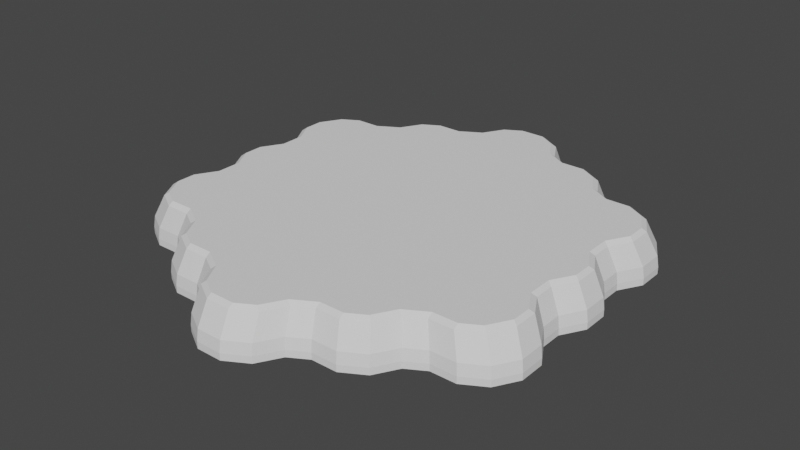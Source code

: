 # Source: land.blend  (saved by Blender 2.80.75; exported with 4.5.12 LTS)
import bpy
from mathutils import Matrix  # noqa: F401  (used for matrix-valued properties, if any)

bpy.ops.wm.read_factory_settings(use_empty=True)
scene = bpy.context.scene
scene.name = 'Scene'

# ---- collections
col_collection = bpy.data.collections.new('Collection'); scene.collection.children.link(col_collection)

# ---- world
world_world = bpy.data.worlds.new('World'); scene.world = world_world
world_world.use_nodes = True; world_world.node_tree.nodes.clear()
_N = world_world.node_tree.nodes; _L = world_world.node_tree.links
n0 = _N.new('ShaderNodeOutputWorld'); n0.name = 'World Output'; n0.location = (300, 300)
n1 = _N.new('ShaderNodeBackground'); n1.name = 'Background'; n1.location = (10, 300)
n1.inputs[0].default_value = (0.05088, 0.05088, 0.05088, 1.0)
_L.new(n1.outputs[0], n0.inputs[0])
n0.is_active_output = True
world_world.color = (0.05088, 0.05088, 0.05088)
world_world.use_sun_shadow = False
world_world.sun_shadow_jitter_overblur = 0.0

# ---- meshes
me_cylinder_001 = bpy.data.meshes.new('Cylinder.001')
me_cylinder_001.from_pydata([(0.2813, 5.047, -0.1917), (-0.2812, 5.047, -0.1917), (-0.2813, -5.047, -0.1917), (0.2812, -5.047, -0.1917), (-3.169, 3.047, -0.1917), (-3.731, 3.047, -0.1917), (-1.048, 4.28, -0.1917), (-0.7663, 4.767, -0.1917), (1.048, 4.28, -0.1917), (0.7663, 4.767, -0.1917), (-0.7663, -4.767, -0.1917), (-1.048, -4.28, -0.1917), (0.7663, -4.767, -0.1917), (1.048, -4.28, -0.1917), (-2.491, -3.767, -0.1917), (-2.773, -3.28, -0.1917), (-2.006, -4.047, -0.1917), (-1.444, -4.047, -0.1917), (-1.444, 4.047, -0.1917), (-2.006, 4.047, -0.1917), (-2.773, 3.28, -0.1917), (-2.491, 3.767, -0.1917), (2.006, 4.047, -0.1917), (1.444, 4.047, -0.1917), (2.773, 3.28, -0.1917), (2.491, 3.767, -0.1917), (1.444, -4.047, -0.1917), (2.006, -4.047, -0.1917), (2.491, -3.767, -0.1917), (2.773, -3.28, -0.1917), (3.169, -3.047, -0.1917), (3.731, -3.047, -0.1917), (4.216, -2.767, -0.1917), (4.498, -2.28, -0.1917), (4.498, -1.72, -0.1917), (4.216, -1.233, -0.1917), (4.216, -0.7672, -0.1917), (4.498, -0.2801, -0.1917), (4.498, 0.2801, -0.1917), (4.216, 0.7672, -0.1917), (-4.498, 0.2801, -0.1917), (-4.216, 0.7672, -0.1917), (-4.216, -0.7672, -0.1917), (-4.498, -0.2801, -0.1917), (3.731, 3.047, -0.1917), (3.169, 3.047, -0.1917), (4.216, 1.233, -0.1917), (4.498, 1.72, -0.1917), (4.498, 2.28, -0.1917), (4.216, 2.767, -0.1917), (-4.498, 2.28, -0.1917), (-4.216, 2.767, -0.1917), (-4.216, 1.233, -0.1917), (-4.498, 1.72, -0.1917), (-4.498, -1.72, -0.1917), (-4.216, -1.233, -0.1917), (-4.216, -2.767, -0.1917), (-4.498, -2.28, -0.1917), (-3.731, -3.047, -0.1917), (-3.169, -3.047, -0.1917), (-0.2742, 4.921, 0.05833), (0.2742, 4.921, 0.05833), (-0.2742, 4.811, 0.1333), (0.2742, 4.811, 0.1333), (-4.385, 0.2731, 0.05833), (-4.385, -0.2731, 0.05833), (-4.29, 2.168, 0.1333), (-4.29, 1.732, 0.1333), (-4.016, 0.6932, 0.1333), (-4.016, 1.257, 0.1333), (-4.29, 0.2182, 0.1333), (-4.29, -0.2182, 0.1333), (-4.385, 2.223, 0.05833), (-4.385, 1.677, 0.05833), (-3.638, 2.971, 0.05833), (-4.111, 2.698, 0.05833), (-3.638, 2.861, 0.1333), (-4.016, 2.643, 0.1333), (-4.111, 0.748, 0.05833), (-4.111, 1.202, 0.05833), (0.2742, -4.921, 0.05833), (-0.2742, -4.921, 0.05833), (0.2742, -4.811, 0.1333), (-0.2742, -4.811, 0.1333), (-3.09, 2.861, 0.1333), (-2.608, 3.143, 0.1333), (-0.9264, 4.118, 0.1333), (-1.408, 3.836, 0.1333), (-3.09, 2.971, 0.05833), (-2.703, 3.198, 0.05833), (-1.956, 3.946, 0.05833), (-2.429, 3.673, 0.05833), (-0.6522, 4.593, 0.1333), (-1.956, 3.836, 0.1333), (-2.334, 3.618, 0.1333), (-1.021, 4.173, 0.05833), (-1.408, 3.946, 0.05833), (-0.7472, 4.648, 0.05833), (0.9264, 4.118, 0.1333), (0.6522, 4.593, 0.1333), (1.021, 4.173, 0.05833), (0.7472, 4.648, 0.05833), (-0.9264, -4.118, 0.1333), (-0.6522, -4.593, 0.1333), (-1.021, -4.173, 0.05833), (-0.7472, -4.648, 0.05833), (0.6522, -4.593, 0.1333), (0.9264, -4.118, 0.1333), (0.7472, -4.648, 0.05833), (1.021, -4.173, 0.05833), (-2.608, -3.143, 0.1333), (-2.334, -3.618, 0.1333), (-2.703, -3.198, 0.05833), (-2.429, -3.673, 0.05833), (-1.408, -3.946, 0.05833), (-1.956, -3.946, 0.05833), (-1.408, -3.836, 0.1333), (-1.956, -3.836, 0.1333), (1.408, 3.946, 0.05833), (1.956, 3.946, 0.05833), (1.408, 3.836, 0.1333), (1.956, 3.836, 0.1333), (2.608, 3.143, 0.1333), (2.334, 3.618, 0.1333), (2.703, 3.198, 0.05833), (2.429, 3.673, 0.05833), (1.956, -3.946, 0.05833), (1.408, -3.946, 0.05833), (1.956, -3.836, 0.1333), (1.408, -3.836, 0.1333), (2.334, -3.618, 0.1333), (2.608, -3.143, 0.1333), (2.429, -3.673, 0.05833), (2.703, -3.198, 0.05833), (3.638, -2.971, 0.05833), (3.09, -2.971, 0.05833), (3.638, -2.861, 0.1333), (3.09, -2.861, 0.1333), (4.016, -2.643, 0.1333), (4.29, -2.168, 0.1333), (4.111, -2.698, 0.05833), (4.385, -2.223, 0.05833), (4.29, -1.732, 0.1333), (4.016, -1.257, 0.1333), (4.385, -1.677, 0.05833), (4.111, -1.202, 0.05833), (4.016, -0.6932, 0.1333), (4.29, -0.2182, 0.1333), (4.111, -0.748, 0.05833), (4.385, -0.2731, 0.05833), (4.29, 0.2182, 0.1333), (4.016, 0.6932, 0.1333), (4.385, 0.2731, 0.05833), (4.111, 0.748, 0.05833), (-4.016, -0.6932, 0.1333), (-4.111, -0.748, 0.05833), (3.09, 2.971, 0.05833), (3.638, 2.971, 0.05833), (3.09, 2.861, 0.1333), (3.638, 2.861, 0.1333), (4.016, 1.257, 0.1333), (4.29, 1.732, 0.1333), (4.111, 1.202, 0.05833), (4.385, 1.677, 0.05833), (4.29, 2.168, 0.1333), (4.016, 2.643, 0.1333), (4.385, 2.223, 0.05833), (4.111, 2.698, 0.05833), (-4.016, -1.257, 0.1333), (-4.29, -1.732, 0.1333), (-4.111, -1.202, 0.05833), (-4.385, -1.677, 0.05833), (-4.29, -2.168, 0.1333), (-4.016, -2.643, 0.1333), (-4.385, -2.223, 0.05833), (-4.111, -2.698, 0.05833), (-3.09, -2.971, 0.05833), (-3.638, -2.971, 0.05833), (-3.09, -2.861, 0.1333), (-3.638, -2.861, 0.1333), (0.2883, 5.173, -0.4417), (-0.2883, 5.173, -0.4417), (-0.2883, -5.173, -0.4417), (0.2883, -5.173, -0.4417), (-3.248, 3.123, -0.4417), (-3.825, 3.123, -0.4417), (-1.074, 4.387, -0.4417), (-0.7855, 4.886, -0.4417), (1.074, 4.387, -0.4417), (0.7855, 4.886, -0.4417), (-0.7855, -4.886, -0.4417), (-1.074, -4.387, -0.4417), (0.7855, -4.886, -0.4417), (1.074, -4.387, -0.4417), (-2.554, -3.861, -0.4417), (-2.842, -3.362, -0.4417), (-2.056, -4.148, -0.4417), (-1.48, -4.148, -0.4417), (-1.48, 4.148, -0.4417), (-2.056, 4.148, -0.4417), (-2.842, 3.362, -0.4417), (-2.554, 3.861, -0.4417), (2.056, 4.148, -0.4417), (1.48, 4.148, -0.4417), (2.842, 3.362, -0.4417), (2.554, 3.861, -0.4417), (1.48, -4.148, -0.4417), (2.056, -4.148, -0.4417), (2.554, -3.861, -0.4417), (2.842, -3.362, -0.4417), (3.248, -3.123, -0.4417), (3.825, -3.123, -0.4417), (4.322, -2.836, -0.4417), (4.61, -2.337, -0.4417), (4.61, -1.763, -0.4417), (4.322, -1.264, -0.4417), (4.322, -0.7864, -0.4417), (4.61, -0.2871, -0.4417), (4.61, 0.2871, -0.4417), (4.322, 0.7864, -0.4417), (-4.61, 0.2871, -0.4417), (-4.322, 0.7864, -0.4417), (-4.322, -0.7864, -0.4417), (-4.61, -0.2871, -0.4417), (3.825, 3.123, -0.4417), (3.248, 3.123, -0.4417), (4.322, 1.264, -0.4417), (4.61, 1.763, -0.4417), (4.61, 2.337, -0.4417), (4.322, 2.836, -0.4417), (-4.61, 2.337, -0.4417), (-4.322, 2.836, -0.4417), (-4.322, 1.264, -0.4417), (-4.61, 1.763, -0.4417), (-4.61, -1.763, -0.4417), (-4.322, -1.264, -0.4417), (-4.322, -2.836, -0.4417), (-4.61, -2.337, -0.4417), (-3.825, -3.123, -0.4417), (-3.248, -3.123, -0.4417), (0.2904, 5.212, -0.6917), (-0.2904, 5.212, -0.6917), (-0.2904, -5.212, -0.6917), (0.2904, -5.212, -0.6917), (-3.272, 3.147, -0.6917), (-3.853, 3.147, -0.6917), (-1.082, 4.42, -0.6917), (-0.7914, 4.923, -0.6917), (1.082, 4.42, -0.6917), (0.7914, 4.923, -0.6917), (-0.7914, -4.923, -0.6917), (-1.082, -4.42, -0.6917), (0.7914, -4.923, -0.6917), (1.082, -4.42, -0.6917), (-2.573, -3.89, -0.6917), (-2.863, -3.387, -0.6917), (-2.072, -4.18, -0.6917), (-1.491, -4.18, -0.6917), (-1.491, 4.18, -0.6917), (-2.072, 4.18, -0.6917), (-2.863, 3.387, -0.6917), (-2.573, 3.89, -0.6917), (2.072, 4.18, -0.6917), (1.491, 4.18, -0.6917), (2.863, 3.387, -0.6917), (2.573, 3.89, -0.6917), (1.491, -4.18, -0.6917), (2.072, -4.18, -0.6917), (2.573, -3.89, -0.6917), (2.863, -3.387, -0.6917), (3.272, -3.147, -0.6917), (3.853, -3.147, -0.6917), (4.354, -2.858, -0.6917), (4.645, -2.355, -0.6917), (4.645, -1.776, -0.6917), (4.354, -1.273, -0.6917), (4.354, -0.7923, -0.6917), (4.645, -0.2892, -0.6917), (4.645, 0.2892, -0.6917), (4.354, 0.7923, -0.6917), (-4.645, 0.2892, -0.6917), (-4.354, 0.7923, -0.6917), (-4.354, -0.7923, -0.6917), (-4.645, -0.2892, -0.6917), (3.853, 3.147, -0.6917), (3.272, 3.147, -0.6917), (4.354, 1.273, -0.6917), (4.645, 1.776, -0.6917), (4.645, 2.355, -0.6917), (4.354, 2.858, -0.6917), (-4.645, 2.355, -0.6917), (-4.354, 2.858, -0.6917), (-4.354, 1.273, -0.6917), (-4.645, 1.776, -0.6917), (-4.645, -1.776, -0.6917), (-4.354, -1.273, -0.6917), (-4.354, -2.858, -0.6917), (-4.645, -2.355, -0.6917), (-3.853, -3.147, -0.6917), (-3.272, -3.147, -0.6917), (0.2904, 5.212, -0.8417), (-0.2904, 5.212, -0.8417), (-0.2904, -5.212, -0.8417), (0.2904, -5.212, -0.8417), (-3.272, 3.147, -0.8417), (-3.853, 3.147, -0.8417), (-1.082, 4.42, -0.8417), (-0.7914, 4.923, -0.8417), (1.082, 4.42, -0.8417), (0.7914, 4.923, -0.8417), (-0.7914, -4.923, -0.8417), (-1.082, -4.42, -0.8417), (0.7914, -4.923, -0.8417), (1.082, -4.42, -0.8417), (-2.573, -3.89, -0.8417), (-2.863, -3.387, -0.8417), (-2.072, -4.18, -0.8417), (-1.491, -4.18, -0.8417), (-1.491, 4.18, -0.8417), (-2.072, 4.18, -0.8417), (-2.863, 3.387, -0.8417), (-2.573, 3.89, -0.8417), (2.072, 4.18, -0.8417), (1.491, 4.18, -0.8417), (2.863, 3.387, -0.8417), (2.573, 3.89, -0.8417), (1.491, -4.18, -0.8417), (2.072, -4.18, -0.8417), (2.573, -3.89, -0.8417), (2.863, -3.387, -0.8417), (3.272, -3.147, -0.8417), (3.853, -3.147, -0.8417), (4.354, -2.858, -0.8417), (4.645, -2.355, -0.8417), (4.645, -1.776, -0.8417), (4.354, -1.273, -0.8417), (4.354, -0.7923, -0.8417), (4.645, -0.2892, -0.8417), (4.645, 0.2892, -0.8417), (4.354, 0.7923, -0.8417), (-4.645, 0.2892, -0.8417), (-4.354, 0.7923, -0.8417), (-4.354, -0.7923, -0.8417), (-4.645, -0.2892, -0.8417), (3.853, 3.147, -0.8417), (3.272, 3.147, -0.8417), (4.354, 1.273, -0.8417), (4.645, 1.776, -0.8417), (4.645, 2.355, -0.8417), (4.354, 2.858, -0.8417), (-4.645, 2.355, -0.8417), (-4.354, 2.858, -0.8417), (-4.354, 1.273, -0.8417), (-4.645, 1.776, -0.8417), (-4.645, -1.776, -0.8417), (-4.354, -1.273, -0.8417), (-4.354, -2.858, -0.8417), (-4.645, -2.355, -0.8417), (-3.853, -3.147, -0.8417), (-3.272, -3.147, -0.8417)], [], [(74, 75, 77, 76), (78, 68, 69, 79), (88, 84, 85, 89), (70, 64, 65, 71), (73, 67, 66, 72), (92, 62, 60, 97), (96, 87, 86, 95), (81, 80, 82, 83), (61, 60, 62, 63), (90, 91, 94, 93), (88, 74, 76, 84), (86, 92, 97, 95), (99, 98, 100, 101), (103, 102, 104, 105), (107, 106, 108, 109), (111, 110, 112, 113), (115, 114, 116, 117), (96, 90, 93, 87), (85, 94, 91, 89), (119, 118, 120, 121), (123, 122, 124, 125), (127, 126, 128, 129), (131, 130, 132, 133), (135, 134, 136, 137), (139, 138, 140, 141), (143, 142, 144, 145), (147, 146, 148, 149), (151, 150, 152, 153), (70, 68, 78, 64), (154, 71, 65, 155), (157, 156, 158, 159), (161, 160, 162, 163), (165, 164, 166, 167), (66, 77, 75, 72), (69, 67, 73, 79), (169, 168, 170, 171), (173, 172, 174, 175), (177, 176, 178, 179), (155, 170, 168, 154), (169, 171, 174, 172), (177, 179, 173, 175), (178, 176, 112, 110), (115, 117, 111, 113), (116, 114, 104, 102), (103, 105, 81, 83), (106, 82, 80, 108), (127, 129, 107, 109), (130, 128, 126, 132), (135, 137, 131, 133), (136, 134, 140, 138), (139, 141, 144, 142), (145, 148, 146, 143), (147, 149, 152, 150), (153, 162, 160, 151), (161, 163, 166, 164), (157, 159, 165, 167), (156, 124, 122, 158), (119, 121, 123, 125), (118, 100, 98, 120), (99, 101, 61, 63), (63, 62, 92, 99), (92, 86, 98, 99), (87, 120, 98, 86), (66, 67, 76, 77), (84, 76, 67, 69), (68, 85, 84, 69), (165, 159, 161, 164), (159, 158, 160, 161), (160, 158, 122, 151), (139, 142, 136, 138), (137, 136, 142, 143), (131, 137, 143, 146), (82, 106, 103, 83), (102, 103, 106, 107), (116, 102, 107, 129), (173, 179, 169, 172), (169, 179, 178, 168), (168, 178, 110, 154), (71, 154, 68, 70), (111, 117, 116, 110), (129, 128, 130, 131), (146, 147, 150, 151), (121, 120, 122, 123), (94, 85, 87, 93), (120, 87, 116, 129), (154, 116, 87, 68), (85, 68, 87), (110, 116, 154), (146, 151, 120, 129), (122, 120, 151), (131, 146, 129), (38, 39, 153, 152), (24, 124, 156, 45), (12, 13, 109, 108), (17, 11, 104, 114), (26, 27, 126, 127), (53, 52, 79, 73), (25, 22, 119, 125), (10, 2, 81, 105), (20, 4, 88, 89), (41, 40, 64, 78), (8, 100, 118, 23), (15, 14, 113, 112), (21, 91, 90, 19), (12, 108, 80, 3), (55, 54, 171, 170), (28, 29, 133, 132), (9, 0, 61, 101), (13, 26, 127, 109), (16, 17, 114, 115), (6, 18, 96, 95), (43, 42, 155, 65), (7, 97, 60, 1), (30, 31, 134, 135), (28, 132, 126, 27), (4, 5, 74, 88), (57, 56, 175, 174), (29, 30, 135, 133), (44, 45, 156, 157), (18, 19, 90, 96), (0, 1, 60, 61), (58, 59, 176, 177), (31, 32, 140, 134), (32, 33, 141, 140), (7, 6, 95, 97), (33, 34, 144, 141), (40, 43, 65, 64), (46, 47, 163, 162), (21, 20, 89, 91), (36, 148, 145, 35), (55, 170, 155, 42), (34, 35, 145, 144), (37, 38, 152, 149), (8, 9, 101, 100), (22, 23, 118, 119), (50, 53, 73, 72), (54, 57, 174, 171), (48, 49, 167, 166), (51, 75, 74, 5), (46, 162, 153, 39), (56, 58, 177, 175), (36, 37, 149, 148), (47, 48, 166, 163), (11, 10, 105, 104), (59, 15, 112, 176), (52, 41, 78, 79), (2, 3, 80, 81), (51, 50, 72, 75), (24, 25, 125, 124), (49, 44, 157, 167), (14, 16, 115, 113), (57, 54, 234, 237), (10, 11, 191, 190), (58, 56, 236, 238), (13, 12, 192, 193), (15, 59, 239, 195), (14, 15, 195, 194), (16, 14, 194, 196), (17, 16, 196, 197), (11, 17, 197, 191), (19, 18, 198, 199), (2, 10, 190, 182), (20, 21, 201, 200), (12, 3, 183, 192), (23, 22, 202, 203), (26, 13, 193, 206), (25, 24, 204, 205), (28, 27, 207, 208), (27, 26, 206, 207), (30, 29, 209, 210), (29, 28, 208, 209), (32, 31, 211, 212), (31, 30, 210, 211), (34, 33, 213, 214), (33, 32, 212, 213), (36, 35, 215, 216), (35, 34, 214, 215), (38, 37, 217, 218), (37, 36, 216, 217), (1, 0, 180, 181), (46, 39, 219, 226), (39, 38, 218, 219), (43, 40, 220, 223), (48, 47, 227, 228), (40, 41, 221, 220), (53, 50, 230, 233), (44, 49, 229, 224), (42, 43, 223, 222), (51, 5, 185, 231), (24, 45, 225, 204), (45, 44, 224, 225), (41, 52, 232, 221), (22, 25, 205, 202), (47, 46, 226, 227), (3, 2, 182, 183), (8, 23, 203, 188), (49, 48, 228, 229), (4, 20, 200, 184), (0, 9, 189, 180), (50, 51, 231, 230), (21, 19, 199, 201), (52, 53, 233, 232), (18, 6, 186, 198), (54, 55, 235, 234), (7, 1, 181, 187), (56, 57, 237, 236), (5, 4, 184, 185), (59, 58, 238, 239), (6, 7, 187, 186), (55, 42, 222, 235), (9, 8, 188, 189), (212, 211, 271, 272), (211, 210, 270, 271), (214, 213, 273, 274), (213, 212, 272, 273), (216, 215, 275, 276), (215, 214, 274, 275), (218, 217, 277, 278), (217, 216, 276, 277), (181, 180, 240, 241), (226, 219, 279, 286), (219, 218, 278, 279), (223, 220, 280, 283), (228, 227, 287, 288), (220, 221, 281, 280), (233, 230, 290, 293), (224, 229, 289, 284), (222, 223, 283, 282), (231, 185, 245, 291), (204, 225, 285, 264), (225, 224, 284, 285), (221, 232, 292, 281), (202, 205, 265, 262), (227, 226, 286, 287), (183, 182, 242, 243), (188, 203, 263, 248), (229, 228, 288, 289), (184, 200, 260, 244), (180, 189, 249, 240), (230, 231, 291, 290), (201, 199, 259, 261), (232, 233, 293, 292), (198, 186, 246, 258), (234, 235, 295, 294), (187, 181, 241, 247), (236, 237, 297, 296), (185, 184, 244, 245), (239, 238, 298, 299), (186, 187, 247, 246), (235, 222, 282, 295), (189, 188, 248, 249), (237, 234, 294, 297), (190, 191, 251, 250), (238, 236, 296, 298), (193, 192, 252, 253), (195, 239, 299, 255), (194, 195, 255, 254), (196, 194, 254, 256), (197, 196, 256, 257), (191, 197, 257, 251), (199, 198, 258, 259), (182, 190, 250, 242), (200, 201, 261, 260), (192, 183, 243, 252), (203, 202, 262, 263), (206, 193, 253, 266), (205, 204, 264, 265), (208, 207, 267, 268), (207, 206, 266, 267), (210, 209, 269, 270), (209, 208, 268, 269), (292, 293, 353, 352), (258, 246, 306, 318), (294, 295, 355, 354), (247, 241, 301, 307), (296, 297, 357, 356), (245, 244, 304, 305), (299, 298, 358, 359), (246, 247, 307, 306), (295, 282, 342, 355), (249, 248, 308, 309), (297, 294, 354, 357), (250, 251, 311, 310), (298, 296, 356, 358), (253, 252, 312, 313), (255, 299, 359, 315), (254, 255, 315, 314), (256, 254, 314, 316), (257, 256, 316, 317), (251, 257, 317, 311), (259, 258, 318, 319), (242, 250, 310, 302), (260, 261, 321, 320), (252, 243, 303, 312), (263, 262, 322, 323), (266, 253, 313, 326), (265, 264, 324, 325), (268, 267, 327, 328), (267, 266, 326, 327), (270, 269, 329, 330), (269, 268, 328, 329), (272, 271, 331, 332), (271, 270, 330, 331), (274, 273, 333, 334), (273, 272, 332, 333), (276, 275, 335, 336), (275, 274, 334, 335), (278, 277, 337, 338), (277, 276, 336, 337), (241, 240, 300, 301), (286, 279, 339, 346), (279, 278, 338, 339), (283, 280, 340, 343), (288, 287, 347, 348), (280, 281, 341, 340), (293, 290, 350, 353), (284, 289, 349, 344), (282, 283, 343, 342), (291, 245, 305, 351), (264, 285, 345, 324), (285, 284, 344, 345), (281, 292, 352, 341), (262, 265, 325, 322), (287, 286, 346, 347), (243, 242, 302, 303), (248, 263, 323, 308), (289, 288, 348, 349), (244, 260, 320, 304), (240, 249, 309, 300), (290, 291, 351, 350), (261, 259, 319, 321)])
_uv = me_cylinder_001.uv_layers.new(name='UVMap')
_uv.uv.foreach_set('vector', [0.06881, 0.6747, 0.02525, 0.6513, 0.034, 0.6466, 0.06881, 0.6653, 0.02525, 0.4846, 0.034, 0.4799, 0.034, 0.5281, 0.02525, 0.5234, 0.1193, 0.6747, 0.1193, 0.6653, 0.1636, 0.6894, 0.1549, 0.6941, 0.008748, 0.4393, 4.391e-08, 0.444, 4.391e-08, 0.3973, 0.008748, 0.402, 8.782e-08, 0.564, 0.008748, 0.5687, 0.008748, 0.606, 1.317e-07, 0.6107, 0.3438, 0.8133, 0.3786, 0.832, 0.3786, 0.8414, 0.335, 0.818, 0.2742, 0.758, 0.2742, 0.7486, 0.3185, 0.7727, 0.3098, 0.7774, 0.3786, 0.0, 0.4291, 0.0, 0.4291, 0.009377, 0.3786, 0.009377, 0.4291, 0.8414, 0.3786, 0.8414, 0.3786, 0.832, 0.4291, 0.832, 0.2237, 0.758, 0.1801, 0.7347, 0.1889, 0.73, 0.2237, 0.7486, 0.1193, 0.6747, 0.06881, 0.6747, 0.06881, 0.6653, 0.1193, 0.6653, 0.3185, 0.7727, 0.3438, 0.8133, 0.335, 0.818, 0.3098, 0.7774, 0.4639, 0.8133, 0.4891, 0.7727, 0.4979, 0.7774, 0.4726, 0.818, 0.3438, 0.02803, 0.3185, 0.06863, 0.3098, 0.06395, 0.335, 0.02334, 0.4891, 0.06863, 0.4639, 0.02803, 0.4726, 0.02334, 0.4979, 0.06395, 0.1889, 0.1114, 0.1636, 0.152, 0.1549, 0.1473, 0.1801, 0.1067, 0.2237, 0.08335, 0.2742, 0.08335, 0.2742, 0.09272, 0.2237, 0.09272, 0.2742, 0.758, 0.2237, 0.758, 0.2237, 0.7486, 0.2742, 0.7486, 0.1636, 0.6894, 0.1889, 0.73, 0.1801, 0.7347, 0.1549, 0.6941, 0.5839, 0.758, 0.5334, 0.758, 0.5334, 0.7486, 0.5839, 0.7486, 0.6188, 0.73, 0.644, 0.6894, 0.6528, 0.6941, 0.6275, 0.7347, 0.5334, 0.08335, 0.5839, 0.08335, 0.5839, 0.09272, 0.5334, 0.09272, 0.644, 0.152, 0.6188, 0.1114, 0.6275, 0.1067, 0.6528, 0.1473, 0.6883, 0.1667, 0.7388, 0.1667, 0.7388, 0.1761, 0.6883, 0.1761, 0.7989, 0.2353, 0.7736, 0.1947, 0.7824, 0.19, 0.8076, 0.2306, 0.7736, 0.3132, 0.7989, 0.2726, 0.8076, 0.2773, 0.7824, 0.3179, 0.7989, 0.402, 0.7736, 0.3614, 0.7824, 0.3567, 0.8076, 0.3973, 0.7736, 0.4799, 0.7989, 0.4393, 0.8076, 0.444, 0.7824, 0.4846, 0.008748, 0.4393, 0.034, 0.4799, 0.02525, 0.4846, 4.391e-08, 0.444, 0.034, 0.3614, 0.008748, 0.402, 4.391e-08, 0.3973, 0.02525, 0.3567, 0.7388, 0.6747, 0.6883, 0.6747, 0.6883, 0.6653, 0.7388, 0.6653, 0.7989, 0.5687, 0.7736, 0.5281, 0.7824, 0.5234, 0.8076, 0.564, 0.7736, 0.6466, 0.7989, 0.606, 0.8076, 0.6107, 0.7824, 0.6513, 0.008748, 0.606, 0.034, 0.6466, 0.02525, 0.6513, 1.317e-07, 0.6107, 0.034, 0.5281, 0.008748, 0.5687, 8.782e-08, 0.564, 0.02525, 0.5234, 0.008748, 0.2726, 0.034, 0.3132, 0.02525, 0.3179, 0.0, 0.2773, 0.034, 0.1947, 0.008748, 0.2353, 0.0, 0.2306, 0.02525, 0.19, 0.06881, 0.1667, 0.1193, 0.1667, 0.1193, 0.1761, 0.06881, 0.1761, 0.02525, 0.3567, 0.02525, 0.3179, 0.034, 0.3132, 0.034, 0.3614, 0.008748, 0.2726, 0.0, 0.2773, 0.0, 0.2306, 0.008748, 0.2353, 0.06881, 0.1667, 0.06881, 0.1761, 0.034, 0.1947, 0.02525, 0.19, 0.1193, 0.1761, 0.1193, 0.1667, 0.1549, 0.1473, 0.1636, 0.152, 0.2237, 0.08335, 0.2237, 0.09272, 0.1889, 0.1114, 0.1801, 0.1067, 0.2742, 0.09272, 0.2742, 0.08335, 0.3098, 0.06395, 0.3185, 0.06863, 0.3438, 0.02803, 0.335, 0.02334, 0.3786, 0.0, 0.3786, 0.009377, 0.4639, 0.02803, 0.4291, 0.009377, 0.4291, 0.0, 0.4726, 0.02334, 0.5334, 0.08335, 0.5334, 0.09272, 0.4891, 0.06863, 0.4979, 0.06395, 0.6188, 0.1114, 0.5839, 0.09272, 0.5839, 0.08335, 0.6275, 0.1067, 0.6883, 0.1667, 0.6883, 0.1761, 0.644, 0.152, 0.6528, 0.1473, 0.7388, 0.1761, 0.7388, 0.1667, 0.7824, 0.19, 0.7736, 0.1947, 0.7989, 0.2353, 0.8076, 0.2306, 0.8076, 0.2773, 0.7989, 0.2726, 0.7824, 0.3179, 0.7824, 0.3567, 0.7736, 0.3614, 0.7736, 0.3132, 0.7989, 0.402, 0.8076, 0.3973, 0.8076, 0.444, 0.7989, 0.4393, 0.7824, 0.4846, 0.7824, 0.5234, 0.7736, 0.5281, 0.7736, 0.4799, 0.7989, 0.5687, 0.8076, 0.564, 0.8076, 0.6107, 0.7989, 0.606, 0.7388, 0.6747, 0.7388, 0.6653, 0.7736, 0.6466, 0.7824, 0.6513, 0.6883, 0.6747, 0.6528, 0.6941, 0.644, 0.6894, 0.6883, 0.6653, 0.5839, 0.758, 0.5839, 0.7486, 0.6188, 0.73, 0.6275, 0.7347, 0.5334, 0.758, 0.4979, 0.7774, 0.4891, 0.7727, 0.5334, 0.7486, 0.4639, 0.8133, 0.4726, 0.818, 0.4291, 0.8414, 0.4291, 0.832, 0.4291, 0.832, 0.3786, 0.832, 0.3438, 0.8133, 0.4639, 0.8133, 0.3438, 0.8133, 0.3185, 0.7727, 0.4891, 0.7727, 0.4639, 0.8133, 0.2742, 0.7486, 0.5334, 0.7486, 0.4891, 0.7727, 0.3185, 0.7727, 0.008748, 0.606, 0.008748, 0.5687, 0.06881, 0.6653, 0.034, 0.6466, 0.1193, 0.6653, 0.06881, 0.6653, 0.008748, 0.5687, 0.034, 0.5281, 0.034, 0.4799, 0.1636, 0.6894, 0.1193, 0.6653, 0.034, 0.5281, 0.7736, 0.6466, 0.7388, 0.6653, 0.7989, 0.5687, 0.7989, 0.606, 0.7388, 0.6653, 0.6883, 0.6653, 0.7736, 0.5281, 0.7989, 0.5687, 0.7736, 0.5281, 0.6883, 0.6653, 0.644, 0.6894, 0.7736, 0.4799, 0.7989, 0.2353, 0.7989, 0.2726, 0.7388, 0.1761, 0.7736, 0.1947, 0.6883, 0.1761, 0.7388, 0.1761, 0.7989, 0.2726, 0.7736, 0.3132, 0.644, 0.152, 0.6883, 0.1761, 0.7736, 0.3132, 0.7736, 0.3614, 0.4291, 0.009377, 0.4639, 0.02803, 0.3438, 0.02803, 0.3786, 0.009377, 0.3185, 0.06863, 0.3438, 0.02803, 0.4639, 0.02803, 0.4891, 0.06863, 0.2742, 0.09272, 0.3185, 0.06863, 0.4891, 0.06863, 0.5334, 0.09272, 0.034, 0.1947, 0.06881, 0.1761, 0.008748, 0.2726, 0.008748, 0.2353, 0.008748, 0.2726, 0.06881, 0.1761, 0.1193, 0.1761, 0.034, 0.3132, 0.034, 0.3132, 0.1193, 0.1761, 0.1636, 0.152, 0.034, 0.3614, 0.008748, 0.402, 0.034, 0.3614, 0.034, 0.4799, 0.008748, 0.4393, 0.1889, 0.1114, 0.2237, 0.09272, 0.2742, 0.09272, 0.1636, 0.152, 0.5334, 0.09272, 0.5839, 0.09272, 0.6188, 0.1114, 0.644, 0.152, 0.7736, 0.3614, 0.7989, 0.402, 0.7989, 0.4393, 0.7736, 0.4799, 0.5839, 0.7486, 0.5334, 0.7486, 0.644, 0.6894, 0.6188, 0.73, 0.1889, 0.73, 0.1636, 0.6894, 0.2742, 0.7486, 0.2237, 0.7486, 0.5334, 0.7486, 0.2742, 0.7486, 0.2742, 0.09272, 0.5334, 0.09272, 0.034, 0.3614, 0.2742, 0.09272, 0.2742, 0.7486, 0.034, 0.4799, 0.1636, 0.6894, 0.034, 0.4799, 0.2742, 0.7486, 0.1636, 0.152, 0.2742, 0.09272, 0.034, 0.3614, 0.7736, 0.3614, 0.7736, 0.4799, 0.5334, 0.7486, 0.5334, 0.09272, 0.644, 0.6894, 0.5334, 0.7486, 0.7736, 0.4799, 0.644, 0.152, 0.7736, 0.3614, 0.5334, 0.09272, 0.8689, 0.9016, 0.8719, 0.8598, 0.8965, 0.8564, 0.8937, 0.8971, 0.9715, 0.3101, 0.9958, 0.3088, 0.9953, 0.3471, 0.971, 0.3494, 0.9326, 0.6097, 0.9285, 0.6514, 0.9042, 0.6541, 0.9082, 0.6134, 0.8692, 0.7318, 0.8716, 0.7113, 0.8959, 0.7169, 0.8936, 0.7369, 0.9285, 0.6907, 0.9326, 0.7323, 0.9082, 0.7329, 0.9042, 0.6924, 0.8429, 0.122, 0.8388, 0.1636, 0.8146, 0.1663, 0.8186, 0.1257, 0.968, 0.2684, 0.9687, 0.2205, 0.993, 0.2214, 0.9923, 0.2681, 0.8686, 0.6696, 0.8716, 0.6449, 0.8959, 0.6522, 0.8931, 0.6763, 0.1532, 0.8648, 0.1508, 0.8443, 0.1755, 0.8414, 0.1778, 0.8613, 0.8388, 0.2034, 0.8429, 0.2451, 0.8186, 0.2457, 0.8146, 0.2051, 0.9739, 0.1397, 0.9981, 0.1426, 0.9976, 0.1809, 0.9734, 0.1789, 0.06429, 0.9129, 0.06132, 0.8712, 0.08603, 0.8757, 0.08892, 0.9164, 0.1502, 0.9065, 0.175, 0.902, 0.1778, 0.9261, 0.1532, 0.9312, 0.9326, 0.6097, 0.9082, 0.6134, 0.9082, 0.5667, 0.9326, 0.5619, 0.8388, 0.3744, 0.8429, 0.416, 0.8186, 0.4124, 0.8146, 0.3718, 0.9326, 0.7802, 0.9285, 0.8219, 0.9042, 0.8203, 0.9082, 0.7796, 0.9704, 0.09793, 0.9711, 0.05005, 0.9954, 0.05524, 0.9947, 0.1019, 0.9285, 0.6514, 0.9285, 0.6907, 0.9042, 0.6924, 0.9042, 0.6541, 0.3891, 0.8983, 0.4339, 0.903, 0.4365, 0.926, 0.3928, 0.9214, 0.8716, 0.7626, 0.8692, 0.7421, 0.8936, 0.7369, 0.8959, 0.7569, 0.8429, 0.293, 0.8388, 0.3346, 0.8146, 0.333, 0.8186, 0.2924, 0.8686, 0.8043, 0.8931, 0.7976, 0.8959, 0.8217, 0.8716, 0.829, 0.9285, 0.8612, 0.9326, 0.9028, 0.9082, 0.8991, 0.9042, 0.8586, 0.9326, 0.7802, 0.9082, 0.7796, 0.9082, 0.7329, 0.9326, 0.7323, 0.331, 0.8645, 0.2867, 0.8718, 0.2912, 0.8485, 0.3344, 0.8414, 0.8429, 0.4639, 0.8388, 0.5056, 0.8146, 0.4997, 0.8186, 0.4591, 0.9285, 0.8219, 0.9285, 0.8612, 0.9042, 0.8586, 0.9042, 0.8203, 0.9662, 0.3909, 0.971, 0.3494, 0.9953, 0.3471, 0.9907, 0.3876, 0.4849, 0.8644, 0.4402, 0.869, 0.4439, 0.8459, 0.4875, 0.8414, 0.9711, 0.05005, 0.9758, 0.008502, 1.0, 0.01473, 0.9954, 0.05524, 0.2345, 0.8981, 0.2789, 0.9054, 0.2822, 0.9285, 0.239, 0.9214, 0.9326, 0.9028, 0.9326, 0.9506, 0.9082, 0.9458, 0.9082, 0.8991, 0.9326, 0.9506, 0.9285, 0.9923, 0.9042, 0.9864, 0.9082, 0.9458, 0.8686, 0.8043, 0.8716, 0.7626, 0.8959, 0.7569, 0.8931, 0.7976, 0.8716, 0.6302, 0.8686, 0.6055, 0.893, 0.5988, 0.8959, 0.6229, 0.8429, 0.2451, 0.8429, 0.293, 0.8186, 0.2924, 0.8186, 0.2457, 0.2267, 0.8645, 0.1823, 0.8718, 0.1868, 0.8485, 0.2301, 0.8414, 0.1502, 0.9065, 0.1532, 0.8648, 0.1778, 0.8613, 0.175, 0.902, 0.8691, 0.5432, 0.8935, 0.538, 0.8959, 0.5581, 0.8716, 0.5637, 0.8388, 0.3744, 0.8146, 0.3718, 0.8146, 0.333, 0.8388, 0.3346, 0.8686, 0.6055, 0.8716, 0.5637, 0.8959, 0.5581, 0.893, 0.5988, 0.8719, 0.9263, 0.8689, 0.9016, 0.8937, 0.8971, 0.8965, 0.9212, 0.9739, 0.1397, 0.9704, 0.09793, 0.9947, 0.1019, 0.9981, 0.1426, 0.9687, 0.2205, 0.9734, 0.1789, 0.9976, 0.1809, 0.993, 0.2214, 0.8429, 0.0741, 0.8429, 0.122, 0.8186, 0.1257, 0.8186, 0.07897, 0.8429, 0.416, 0.8429, 0.4639, 0.8186, 0.4591, 0.8186, 0.4124, 0.969, 0.4805, 0.9655, 0.4388, 0.99, 0.4343, 0.9934, 0.475, 0.8388, 0.03246, 0.8146, 0.03837, 0.8076, 0.01503, 0.8317, 0.008515, 0.8694, 0.8392, 0.8941, 0.8363, 0.8965, 0.8564, 0.8719, 0.8598, 0.8388, 0.5056, 0.8317, 0.5295, 0.8076, 0.523, 0.8146, 0.4997, 0.3829, 0.8644, 0.3381, 0.869, 0.3418, 0.8459, 0.3855, 0.8414, 0.9758, 0.5046, 0.969, 0.4805, 0.9934, 0.475, 1.0, 0.4984, 0.8716, 0.7113, 0.8686, 0.6696, 0.8931, 0.6763, 0.8959, 0.7169, 0.06192, 0.9334, 0.06429, 0.9129, 0.08892, 0.9164, 0.08662, 0.9363, 0.8388, 0.1636, 0.8388, 0.2034, 0.8146, 0.2051, 0.8146, 0.1663, 0.9285, 0.5203, 0.9326, 0.5619, 0.9082, 0.5667, 0.9042, 0.5262, 0.8388, 0.03246, 0.8429, 0.0741, 0.8186, 0.07897, 0.8146, 0.03837, 0.9715, 0.3101, 0.968, 0.2684, 0.9923, 0.2681, 0.9958, 0.3088, 0.9655, 0.4388, 0.9662, 0.3909, 0.9907, 0.3876, 0.99, 0.4343, 0.06132, 0.8712, 0.06429, 0.8465, 0.08892, 0.8516, 0.08603, 0.8757, 0.8429, 0.4639, 0.8429, 0.416, 0.8673, 0.4197, 0.8673, 0.4688, 0.8686, 0.6696, 0.8716, 0.7113, 0.8472, 0.7056, 0.8442, 0.6628, 0.8317, 0.5295, 0.8388, 0.5056, 0.8631, 0.5115, 0.8558, 0.536, 0.9285, 0.6514, 0.9326, 0.6097, 0.957, 0.6061, 0.9528, 0.6488, 0.06429, 0.9129, 0.06192, 0.9334, 0.03723, 0.9304, 0.03965, 0.9094, 0.06132, 0.8712, 0.06429, 0.9129, 0.03965, 0.9094, 0.03661, 0.8667, 0.06429, 0.8465, 0.06132, 0.8712, 0.03661, 0.8667, 0.03965, 0.8414, 0.4339, 0.903, 0.3891, 0.8983, 0.3855, 0.8752, 0.4313, 0.88, 0.8716, 0.7113, 0.8692, 0.7318, 0.8448, 0.7266, 0.8472, 0.7056, 0.4402, 0.869, 0.4849, 0.8644, 0.4823, 0.8874, 0.4365, 0.8922, 0.8716, 0.6449, 0.8686, 0.6696, 0.8442, 0.6628, 0.8472, 0.6375, 0.1532, 0.8648, 0.1502, 0.9065, 0.1255, 0.9111, 0.1286, 0.8683, 0.9326, 0.6097, 0.9326, 0.5619, 0.957, 0.557, 0.957, 0.6061, 0.9734, 0.1789, 0.9687, 0.2205, 0.9443, 0.2196, 0.9491, 0.177, 0.9285, 0.6907, 0.9285, 0.6514, 0.9528, 0.6488, 0.9527, 0.689, 0.968, 0.2684, 0.9715, 0.3101, 0.9472, 0.3114, 0.9436, 0.2686, 0.9326, 0.7802, 0.9326, 0.7323, 0.957, 0.7317, 0.957, 0.7808, 0.9326, 0.7323, 0.9285, 0.6907, 0.9527, 0.689, 0.957, 0.7317, 0.9285, 0.8612, 0.9285, 0.8219, 0.9528, 0.8235, 0.9527, 0.8637, 0.9285, 0.8219, 0.9326, 0.7802, 0.957, 0.7808, 0.9528, 0.8235, 0.9326, 0.9506, 0.9326, 0.9028, 0.957, 0.9064, 0.957, 0.9555, 0.9326, 0.9028, 0.9285, 0.8612, 0.9527, 0.8637, 0.957, 0.9064, 0.8686, 0.6055, 0.8716, 0.6302, 0.8472, 0.6375, 0.8442, 0.6122, 0.9285, 0.9923, 0.9326, 0.9506, 0.957, 0.9555, 0.9528, 0.9982, 0.8691, 0.5432, 0.8716, 0.5637, 0.8472, 0.5694, 0.8447, 0.5483, 0.8716, 0.5637, 0.8686, 0.6055, 0.8442, 0.6122, 0.8472, 0.5694, 0.8689, 0.9016, 0.8719, 0.9263, 0.8473, 0.9314, 0.8442, 0.9061, 0.3381, 0.869, 0.3829, 0.8644, 0.3803, 0.8874, 0.3344, 0.8921, 0.9758, 0.008502, 0.9711, 0.05005, 0.9468, 0.04486, 0.9516, 0.002276, 0.8694, 0.8392, 0.8719, 0.8598, 0.8473, 0.8633, 0.8448, 0.8422, 0.8719, 0.8598, 0.8689, 0.9016, 0.8442, 0.9061, 0.8473, 0.8633, 0.8429, 0.293, 0.8429, 0.2451, 0.8673, 0.2445, 0.8673, 0.2936, 0.969, 0.4805, 0.9758, 0.5046, 0.9516, 0.5108, 0.9447, 0.4861, 0.8429, 0.2451, 0.8388, 0.2034, 0.8631, 0.2018, 0.8673, 0.2445, 0.8429, 0.122, 0.8429, 0.0741, 0.8673, 0.06923, 0.8673, 0.1183, 0.9662, 0.3909, 0.9655, 0.4388, 0.9411, 0.4433, 0.9418, 0.3943, 0.8388, 0.3346, 0.8429, 0.293, 0.8673, 0.2936, 0.8631, 0.3362, 0.8388, 0.03246, 0.8317, 0.008515, 0.8558, 0.002003, 0.8631, 0.02654, 0.9715, 0.3101, 0.971, 0.3494, 0.9466, 0.3517, 0.9472, 0.3114, 0.971, 0.3494, 0.9662, 0.3909, 0.9418, 0.3943, 0.9466, 0.3517, 0.8388, 0.2034, 0.8388, 0.1636, 0.8631, 0.161, 0.8631, 0.2018, 0.9687, 0.2205, 0.968, 0.2684, 0.9436, 0.2686, 0.9443, 0.2196, 0.1823, 0.8718, 0.2267, 0.8645, 0.2233, 0.8876, 0.1778, 0.8951, 0.9326, 0.5619, 0.9285, 0.5203, 0.9527, 0.5143, 0.957, 0.557, 0.9739, 0.1397, 0.9734, 0.1789, 0.9491, 0.177, 0.9497, 0.1367, 0.9655, 0.4388, 0.969, 0.4805, 0.9447, 0.4861, 0.9411, 0.4433, 0.1508, 0.8443, 0.1532, 0.8648, 0.1286, 0.8683, 0.1262, 0.8473, 0.9711, 0.05005, 0.9704, 0.09793, 0.9461, 0.09394, 0.9468, 0.04486, 0.8429, 0.0741, 0.8388, 0.03246, 0.8631, 0.02654, 0.8673, 0.06923, 0.1502, 0.9065, 0.1532, 0.9312, 0.1286, 0.9363, 0.1255, 0.9111, 0.8388, 0.1636, 0.8429, 0.122, 0.8673, 0.1183, 0.8631, 0.161, 0.8692, 0.7421, 0.8716, 0.7626, 0.8472, 0.7683, 0.8448, 0.7472, 0.8429, 0.416, 0.8388, 0.3744, 0.8631, 0.377, 0.8673, 0.4197, 0.8686, 0.8043, 0.8716, 0.829, 0.8472, 0.8363, 0.8442, 0.811, 0.8388, 0.5056, 0.8429, 0.4639, 0.8673, 0.4688, 0.8631, 0.5115, 0.2867, 0.8718, 0.331, 0.8645, 0.3277, 0.8876, 0.2822, 0.8951, 0.2789, 0.9054, 0.2345, 0.8981, 0.2301, 0.8748, 0.2755, 0.8823, 0.8716, 0.7626, 0.8686, 0.8043, 0.8442, 0.811, 0.8472, 0.7683, 0.8388, 0.3744, 0.8388, 0.3346, 0.8631, 0.3362, 0.8631, 0.377, 0.9704, 0.09793, 0.9739, 0.1397, 0.9497, 0.1367, 0.9461, 0.09394, 0.957, 0.9555, 0.957, 0.9064, 0.9802, 0.9075, 0.9802, 0.957, 0.957, 0.9064, 0.9527, 0.8637, 0.9759, 0.8645, 0.9802, 0.9075, 0.8442, 0.6122, 0.8472, 0.6375, 0.8242, 0.6375, 0.8211, 0.6119, 0.9528, 0.9982, 0.957, 0.9555, 0.9802, 0.957, 0.976, 1.0, 0.8447, 0.5483, 0.8472, 0.5694, 0.8242, 0.5688, 0.8216, 0.5476, 0.8472, 0.5694, 0.8442, 0.6122, 0.8211, 0.6119, 0.8242, 0.5688, 0.8442, 0.9061, 0.8473, 0.9314, 0.8242, 0.9307, 0.8211, 0.9052, 0.3344, 0.8921, 0.3803, 0.8874, 0.3827, 0.9087, 0.3364, 0.9136, 0.9516, 0.002276, 0.9468, 0.04486, 0.9236, 0.04308, 0.9284, 0.0001677, 0.8448, 0.8422, 0.8473, 0.8633, 0.8242, 0.862, 0.8216, 0.8408, 0.8473, 0.8633, 0.8442, 0.9061, 0.8211, 0.9052, 0.8242, 0.862, 0.8673, 0.2936, 0.8673, 0.2445, 0.8906, 0.2443, 0.8906, 0.2937, 0.9447, 0.4861, 0.9516, 0.5108, 0.9284, 0.5125, 0.9215, 0.4876, 0.8673, 0.2445, 0.8631, 0.2018, 0.8863, 0.2013, 0.8906, 0.2443, 0.8673, 0.1183, 0.8673, 0.06923, 0.8906, 0.06773, 0.8906, 0.1172, 0.9418, 0.3943, 0.9411, 0.4433, 0.9178, 0.4445, 0.9185, 0.3951, 0.8631, 0.3362, 0.8673, 0.2936, 0.8906, 0.2937, 0.8863, 0.3367, 0.8631, 0.02654, 0.8558, 0.002003, 0.879, 0.0, 0.8863, 0.02472, 0.9472, 0.3114, 0.9466, 0.3517, 0.9234, 0.3522, 0.924, 0.3116, 0.9466, 0.3517, 0.9418, 0.3943, 0.9185, 0.3951, 0.9234, 0.3522, 0.8631, 0.2018, 0.8631, 0.161, 0.8863, 0.1602, 0.8863, 0.2013, 0.9443, 0.2196, 0.9436, 0.2686, 0.9203, 0.2685, 0.9211, 0.2191, 0.1778, 0.8951, 0.2233, 0.8876, 0.2265, 0.9088, 0.1806, 0.9163, 0.957, 0.557, 0.9527, 0.5143, 0.9759, 0.5125, 0.9802, 0.5555, 0.9497, 0.1367, 0.9491, 0.177, 0.9259, 0.1762, 0.9265, 0.1356, 0.9411, 0.4433, 0.9447, 0.4861, 0.9215, 0.4876, 0.9178, 0.4445, 0.1262, 0.8473, 0.1286, 0.8683, 0.1055, 0.8671, 0.103, 0.8459, 0.9468, 0.04486, 0.9461, 0.09394, 0.9228, 0.09252, 0.9236, 0.04308, 0.8673, 0.06923, 0.8631, 0.02654, 0.8863, 0.02472, 0.8906, 0.06773, 0.1255, 0.9111, 0.1286, 0.9363, 0.1055, 0.9356, 0.1024, 0.9101, 0.8631, 0.161, 0.8673, 0.1183, 0.8906, 0.1172, 0.8863, 0.1602, 0.8448, 0.7472, 0.8472, 0.7683, 0.8242, 0.7677, 0.8217, 0.7465, 0.8673, 0.4197, 0.8631, 0.377, 0.8863, 0.3778, 0.8906, 0.4208, 0.8442, 0.811, 0.8472, 0.8363, 0.8242, 0.8363, 0.8211, 0.8108, 0.8631, 0.5115, 0.8673, 0.4688, 0.8906, 0.4703, 0.8863, 0.5133, 0.2822, 0.8951, 0.3277, 0.8876, 0.3308, 0.9088, 0.285, 0.9163, 0.2755, 0.8823, 0.2301, 0.8748, 0.2329, 0.8536, 0.2786, 0.8611, 0.8472, 0.7683, 0.8442, 0.811, 0.8211, 0.8108, 0.8242, 0.7677, 0.8631, 0.377, 0.8631, 0.3362, 0.8863, 0.3367, 0.8863, 0.3778, 0.9461, 0.09394, 0.9497, 0.1367, 0.9265, 0.1356, 0.9228, 0.09252, 0.8673, 0.4688, 0.8673, 0.4197, 0.8906, 0.4208, 0.8906, 0.4703, 0.8442, 0.6628, 0.8472, 0.7056, 0.8242, 0.7062, 0.8211, 0.6631, 0.8558, 0.536, 0.8631, 0.5115, 0.8863, 0.5133, 0.879, 0.538, 0.9528, 0.6488, 0.957, 0.6061, 0.9802, 0.6049, 0.976, 0.648, 0.03965, 0.9094, 0.03723, 0.9304, 0.01409, 0.9318, 0.01653, 0.9107, 0.03661, 0.8667, 0.03965, 0.9094, 0.01653, 0.9107, 0.01347, 0.8676, 0.03965, 0.8414, 0.03661, 0.8667, 0.01347, 0.8676, 0.01653, 0.8421, 0.4313, 0.88, 0.3855, 0.8752, 0.3875, 0.8538, 0.4337, 0.8586, 0.8472, 0.7056, 0.8448, 0.7266, 0.8217, 0.7273, 0.8242, 0.7062, 0.4365, 0.8922, 0.4823, 0.8874, 0.4847, 0.9088, 0.4385, 0.9136, 0.8472, 0.6375, 0.8442, 0.6628, 0.8211, 0.6631, 0.8242, 0.6376, 0.1286, 0.8683, 0.1255, 0.9111, 0.1024, 0.9101, 0.1055, 0.8671, 0.957, 0.6061, 0.957, 0.557, 0.9802, 0.5555, 0.9802, 0.6049, 0.9491, 0.177, 0.9443, 0.2196, 0.9211, 0.2191, 0.9259, 0.1762, 0.9527, 0.689, 0.9528, 0.6488, 0.976, 0.648, 0.9759, 0.6885, 0.9436, 0.2686, 0.9472, 0.3114, 0.924, 0.3116, 0.9203, 0.2685, 0.957, 0.7808, 0.957, 0.7317, 0.9802, 0.7315, 0.9802, 0.7809, 0.957, 0.7317, 0.9527, 0.689, 0.9759, 0.6885, 0.9802, 0.7315, 0.9527, 0.8637, 0.9528, 0.8235, 0.976, 0.824, 0.9759, 0.8645, 0.9528, 0.8235, 0.957, 0.7808, 0.9802, 0.7809, 0.976, 0.824, 0.8863, 0.1602, 0.8906, 0.1172, 0.9042, 0.1172, 0.8999, 0.1602, 0.8217, 0.7465, 0.8242, 0.7677, 0.8107, 0.7657, 0.8083, 0.7446, 0.8906, 0.4208, 0.8863, 0.3778, 0.8999, 0.3778, 0.9042, 0.4208, 0.8211, 0.8108, 0.8242, 0.8363, 0.8107, 0.8343, 0.8076, 0.8088, 0.8863, 0.5133, 0.8906, 0.4703, 0.9042, 0.4703, 0.8999, 0.5133, 0.285, 0.9163, 0.3308, 0.9088, 0.3344, 0.921, 0.2886, 0.9285, 0.2786, 0.8611, 0.2329, 0.8536, 0.2365, 0.8414, 0.2822, 0.8489, 0.8242, 0.7677, 0.8211, 0.8108, 0.8076, 0.8088, 0.8107, 0.7657, 0.8863, 0.3778, 0.8863, 0.3367, 0.8999, 0.3367, 0.8999, 0.3778, 0.9228, 0.09252, 0.9265, 0.1356, 0.9128, 0.1354, 0.9092, 0.09235, 0.8906, 0.4703, 0.8906, 0.4208, 0.9042, 0.4208, 0.9042, 0.4703, 0.8211, 0.6631, 0.8242, 0.7062, 0.8107, 0.7081, 0.8076, 0.665, 0.879, 0.538, 0.8863, 0.5133, 0.8999, 0.5133, 0.8926, 0.538, 0.976, 0.648, 0.9802, 0.6049, 0.9939, 0.6049, 0.9896, 0.648, 0.01653, 0.9107, 0.01409, 0.9318, 0.0006226, 0.9338, 0.003065, 0.9126, 0.01347, 0.8676, 0.01653, 0.9107, 0.003065, 0.9126, 0.0, 0.8695, 0.01653, 0.8421, 0.01347, 0.8676, 0.0, 0.8695, 0.003065, 0.8441, 0.4337, 0.8586, 0.3875, 0.8538, 0.3903, 0.8414, 0.4365, 0.8462, 0.8242, 0.7062, 0.8217, 0.7273, 0.8083, 0.7293, 0.8107, 0.7081, 0.4385, 0.9136, 0.4847, 0.9088, 0.4875, 0.9212, 0.4413, 0.926, 0.8242, 0.6376, 0.8211, 0.6631, 0.8076, 0.665, 0.8107, 0.6396, 0.1055, 0.8671, 0.1024, 0.9101, 0.08892, 0.9082, 0.09199, 0.8651, 0.9802, 0.6049, 0.9802, 0.5555, 0.9939, 0.5555, 0.9939, 0.6049, 0.9259, 0.1762, 0.9211, 0.2191, 0.9074, 0.2189, 0.9123, 0.176, 0.9759, 0.6885, 0.976, 0.648, 0.9896, 0.648, 0.9896, 0.6885, 0.9203, 0.2685, 0.924, 0.3116, 0.9103, 0.3114, 0.9067, 0.2684, 0.9802, 0.7809, 0.9802, 0.7315, 0.9939, 0.7315, 0.9939, 0.7809, 0.9802, 0.7315, 0.9759, 0.6885, 0.9896, 0.6885, 0.9939, 0.7315, 0.9759, 0.8645, 0.976, 0.824, 0.9896, 0.824, 0.9896, 0.8645, 0.976, 0.824, 0.9802, 0.7809, 0.9939, 0.7809, 0.9896, 0.824, 0.9802, 0.957, 0.9802, 0.9075, 0.9939, 0.9075, 0.9939, 0.957, 0.9802, 0.9075, 0.9759, 0.8645, 0.9896, 0.8645, 0.9939, 0.9075, 0.8211, 0.6119, 0.8242, 0.6375, 0.8107, 0.6355, 0.8076, 0.61, 0.976, 1.0, 0.9802, 0.957, 0.9939, 0.957, 0.9896, 1.0, 0.8216, 0.5476, 0.8242, 0.5688, 0.8107, 0.5668, 0.8082, 0.5456, 0.8242, 0.5688, 0.8211, 0.6119, 0.8076, 0.61, 0.8107, 0.5668, 0.8211, 0.9052, 0.8242, 0.9307, 0.8107, 0.9287, 0.8076, 0.9032, 0.3364, 0.9136, 0.3827, 0.9087, 0.3855, 0.9211, 0.3392, 0.926, 0.9284, 0.0001677, 0.9236, 0.04308, 0.9099, 0.04291, 0.9148, 0.0, 0.8216, 0.8408, 0.8242, 0.862, 0.8107, 0.86, 0.8082, 0.8388, 0.8242, 0.862, 0.8211, 0.9052, 0.8076, 0.9032, 0.8107, 0.86, 0.8906, 0.2937, 0.8906, 0.2443, 0.9042, 0.2443, 0.9042, 0.2937, 0.9215, 0.4876, 0.9284, 0.5125, 0.9148, 0.5123, 0.9078, 0.4875, 0.8906, 0.2443, 0.8863, 0.2013, 0.8999, 0.2013, 0.9042, 0.2443, 0.8906, 0.1172, 0.8906, 0.06773, 0.9042, 0.06773, 0.9042, 0.1172, 0.9185, 0.3951, 0.9178, 0.4445, 0.9042, 0.4444, 0.9049, 0.3949, 0.8863, 0.3367, 0.8906, 0.2937, 0.9042, 0.2937, 0.8999, 0.3367, 0.8863, 0.02472, 0.879, 0.0, 0.8926, 0.0, 0.8999, 0.02472, 0.924, 0.3116, 0.9234, 0.3522, 0.9098, 0.352, 0.9103, 0.3114, 0.9234, 0.3522, 0.9185, 0.3951, 0.9049, 0.3949, 0.9098, 0.352, 0.8863, 0.2013, 0.8863, 0.1602, 0.8999, 0.1602, 0.8999, 0.2013, 0.9211, 0.2191, 0.9203, 0.2685, 0.9067, 0.2684, 0.9074, 0.2189, 0.1806, 0.9163, 0.2265, 0.9088, 0.2301, 0.921, 0.1842, 0.9285, 0.9802, 0.5555, 0.9759, 0.5125, 0.9896, 0.5125, 0.9939, 0.5555, 0.9265, 0.1356, 0.9259, 0.1762, 0.9123, 0.176, 0.9128, 0.1354, 0.9178, 0.4445, 0.9215, 0.4876, 0.9078, 0.4875, 0.9042, 0.4444, 0.103, 0.8459, 0.1055, 0.8671, 0.09199, 0.8651, 0.08954, 0.8439, 0.9236, 0.04308, 0.9228, 0.09252, 0.9092, 0.09235, 0.9099, 0.04291, 0.8906, 0.06773, 0.8863, 0.02472, 0.8999, 0.02472, 0.9042, 0.06773, 0.1024, 0.9101, 0.1055, 0.9356, 0.09199, 0.9336, 0.08892, 0.9082])
me_cylinder_001.use_remesh_preserve_volume = False
me_cylinder_001.use_remesh_preserve_attributes = False
me_cylinder_001.use_mirror_vertex_groups = False
me_cylinder_001.update()

# ---- objects
ob_land = bpy.data.objects.new('land', me_cylinder_001)

# ---- transforms, parenting, visibility, modifiers, constraints
ob_land.location = (-2.262e-07, 4.0, 0.3694)
ob_land.rotation_euler = (0.0, -0.0, 3.142)
ob_land.lineart.crease_threshold = 0.0

# ---- collection membership
col_collection.objects.link(ob_land)

# ---- scene / render settings (as saved in the file)
scene.frame_start = 1; scene.frame_end = 250; scene.frame_set(104)
scene.render.engine = 'BLENDER_EEVEE_NEXT'
scene.cycles.use_denoising = False
scene.cycles.samples = 128
scene.cycles.sampling_pattern = 'TABULATED_SOBOL'
scene.cycles.use_adaptive_sampling = False
scene.cycles.use_light_tree = False
scene.view_settings.view_transform = 'Filmic'
bpy.context.view_layer.update()

# ---- added for rendering (the .blend has no active camera and no usable light): camera, sun
cam_auto = bpy.data.cameras.new('AutoCamera')
cam_auto.lens = 50.0
cam_auto.sensor_width = 36.0
cam_auto.clip_end = 1000.0
ob_auto_camera = bpy.data.objects.new('AutoCamera', cam_auto)
scene.collection.objects.link(ob_auto_camera)
ob_auto_camera.location = (12.9502, -11.5402, 10.3754)
ob_auto_camera.rotation_euler = (1.09748, -7.21219e-08, 0.694738)
scene.camera = ob_auto_camera
light_auto_sun = bpy.data.lights.new('AutoSun', 'SUN')
light_auto_sun.energy = 3.0
light_auto_sun.angle = 0.0523599
ob_auto_sun = bpy.data.objects.new('AutoSun', light_auto_sun)
scene.collection.objects.link(ob_auto_sun)
ob_auto_sun.rotation_euler = (0.872665, 0.174533, 0.523599)
bpy.context.view_layer.update()

